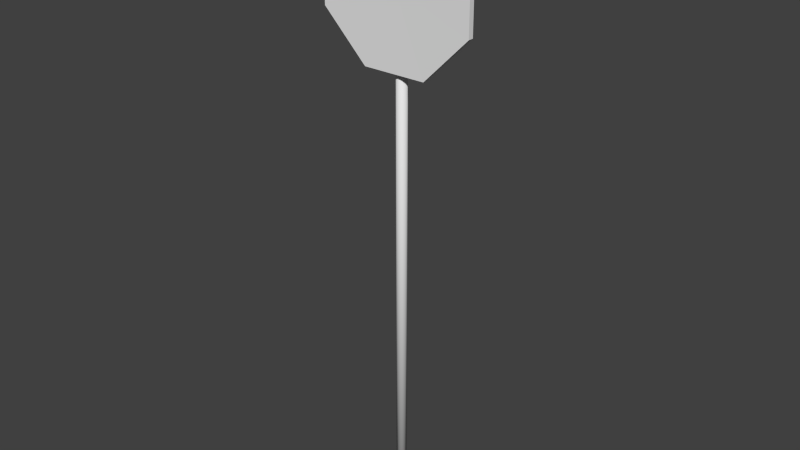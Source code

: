 # Source: signStop.blend  (saved by Blender 2.74.0; exported with 4.5.12 LTS)
import bpy
from mathutils import Matrix  # noqa: F401  (used for matrix-valued properties, if any)

bpy.ops.wm.read_factory_settings(use_empty=True)
scene = bpy.context.scene
scene.name = 'Scene'

# ---- collections
col_collection_1 = bpy.data.collections.new('Collection 1'); scene.collection.children.link(col_collection_1)

# ---- materials (node trees are filled in below, after node groups)
mat_material_002 = bpy.data.materials.new('Material.002')
mat_material_002.alpha_threshold = 0.0
mat_material_002.use_transparent_shadow = False
mat_material_002.roughness = 0.5

# ---- material node trees

# ---- world
world_world = bpy.data.worlds.new('World'); scene.world = world_world
world_world.color = (0.05088, 0.05088, 0.05088)
world_world.use_sun_shadow = False
world_world.sun_shadow_jitter_overblur = 0.0
world_world.cycles.sampling_method = 'MANUAL'
world_world.cycles.sample_map_resolution = 256

# ---- meshes
me_cylinder = bpy.data.meshes.new('Cylinder')
me_cylinder.from_pydata([(0.01719, -8.066e-09, -0.04151), (0.01719, 4.88, -0.04151), (0.03177, -6.174e-09, -0.03177), (0.03177, 4.88, -0.03177), (0.04151, -3.341e-09, -0.01719), (0.04151, 4.88, -0.01719), (0.04493, 9.242e-16, 4.756e-09), (0.04493, 4.88, -3.656e-07), (0.04151, 3.341e-09, 0.01719), (0.04151, 4.88, 0.01719), (0.03177, 6.174e-09, 0.03177), (0.03177, 4.88, 0.03177), (0.01719, 8.066e-09, 0.04151), (0.01719, 4.88, 0.04151), (0.2732, 5.131, 0.04735), (0.2732, 3.812, 0.04735), (0.6595, 4.199, 0.04735), (0.6595, 4.745, 0.04735), (0.6595, 4.199, 0.09307), (0.2732, 3.812, 0.09307), (0.2732, 5.131, 0.09307), (0.6595, 4.745, 0.09307), (0.05446, 4.187, 0.004267), (0.05032, 4.187, -0.01551), (0.03851, 4.187, -0.03318), (0.02084, 4.187, -0.04499), (0.05446, 4.132, 0.004267), (0.05032, 4.132, -0.01551), (0.03851, 4.132, -0.03318), (-0.03177, 4.187, -0.03177), (-0.01719, 4.187, -0.04151), (0.0, 4.187, -0.04493), (-0.04616, 4.132, 0.004267), (-0.04151, 4.132, -0.01719), (-0.03177, 4.132, -0.03177), (-0.01719, 4.132, -0.04151), (0.01719, 4.692, -0.04151), (0.03177, 4.692, -0.03177), (0.04151, 4.692, -0.01719), (0.04616, 4.692, 0.004267), (0.01719, 4.747, -0.04151), (0.03177, 4.747, -0.03177), (0.04151, 4.747, -0.01719), (0.04616, 4.747, 0.004267), (0.02084, 4.692, -0.04499), (0.03851, 4.692, -0.03318), (0.05032, 4.692, -0.01551), (0.05446, 4.692, 0.004267), (0.02084, 4.747, -0.04499), (0.03851, 4.747, -0.03318), (0.05032, 4.747, -0.01551), (0.05446, 4.747, 0.004267), (0.04616, 4.692, 0.04734), (0.04616, 4.747, 0.04734), (0.05446, 4.692, 0.04734), (0.05446, 4.747, 0.04734), (0.06606, 4.682, 0.04734), (0.06606, 4.756, 0.04734), (0.06606, 4.682, 0.05415), (0.06606, 4.756, 0.05415), (0.0, -8.731e-09, -0.04493), (0.0, 4.88, -0.04493), (-0.01719, -8.066e-09, -0.04151), (-0.01719, 4.88, -0.04151), (-0.03177, -6.174e-09, -0.03177), (-0.03177, 4.88, -0.03177), (-0.04151, -3.341e-09, -0.01719), (-0.04151, 4.88, -0.01719), (-0.04493, 9.242e-16, 4.756e-09), (-0.04493, 4.88, -3.656e-07), (-0.04151, 3.341e-09, 0.01719), (-0.04151, 4.88, 0.01719), (-0.03177, 6.174e-09, 0.03177), (-0.03177, 4.88, 0.03177), (-0.01719, 8.066e-09, 0.04151), (-0.01719, 4.88, 0.04151), (0.0, 8.731e-09, 0.04493), (0.0, 4.88, 0.04493), (-0.2732, 5.131, 0.04735), (-0.2732, 3.812, 0.04735), (-0.6595, 4.199, 0.04735), (-0.6595, 4.745, 0.04735), (0.0, 4.472, 0.05056), (-0.6595, 4.199, 0.09307), (-0.2732, 3.812, 0.09307), (-0.2732, 5.131, 0.09307), (-0.6595, 4.745, 0.09307), (0.0, 4.472, 0.08985), (0.02084, 4.132, -0.04499), (0.04616, 4.187, 0.004267), (0.04151, 4.187, -0.01719), (0.03177, 4.187, -0.03177), (0.01719, 4.187, -0.04151), (0.04616, 4.132, 0.004267), (0.04151, 4.132, -0.01719), (0.03177, 4.132, -0.03177), (0.01719, 4.132, -0.04151), (0.0, 4.132, -0.04493), (0.06606, 4.197, 0.05415), (0.06606, 4.123, 0.05415), (0.06606, 4.197, 0.04734), (0.06606, 4.123, 0.04734), (0.05446, 4.187, 0.04734), (0.05446, 4.132, 0.04734), (0.04616, 4.187, 0.04734), (0.04616, 4.132, 0.04734), (0.0, 4.692, -0.04493), (-0.01719, 4.692, -0.04151), (-0.03177, 4.692, -0.03177), (-0.04151, 4.692, -0.01719), (-0.04616, 4.692, 0.004267), (0.0, 4.747, -0.04493), (-0.01719, 4.747, -0.04151), (-0.03177, 4.747, -0.03177), (-0.04151, 4.747, -0.01719), (-0.04616, 4.747, 0.004267), (0.0, 4.692, -0.04914), (-0.02084, 4.692, -0.04499), (-0.03851, 4.692, -0.03318), (-0.05032, 4.692, -0.01551), (-0.05446, 4.692, 0.004267), (0.0, 4.747, -0.04914), (-0.02084, 4.747, -0.04499), (-0.03851, 4.747, -0.03318), (-0.05032, 4.747, -0.01551), (-0.05446, 4.747, 0.004267), (-2.97e-10, 3.812, 0.09307), (-2.97e-10, 3.812, 0.04735), (-2.97e-10, 5.131, 0.09307), (-2.97e-10, 5.131, 0.04735), (-0.04616, 4.692, 0.04734), (-0.04616, 4.747, 0.04734), (-0.05446, 4.692, 0.04734), (-0.05446, 4.747, 0.04734), (0.0, 4.682, 0.04734), (0.0, 4.756, 0.04734), (-0.06606, 4.682, 0.04734), (-0.06606, 4.756, 0.04734), (0.0, 4.682, 0.05415), (0.0, 4.756, 0.05415), (-0.06606, 4.682, 0.05415), (-0.06606, 4.756, 0.05415), (-9.743e-11, 8.99e-16, 4.626e-09), (4.954e-10, 4.88, -3.659e-07), (-0.04151, 4.187, -0.01719), (-0.04616, 4.187, 0.004267), (0.0, 4.132, -0.04914), (-0.02084, 4.132, -0.04499), (-0.03851, 4.132, -0.03318), (-0.05032, 4.132, -0.01551), (-0.05446, 4.132, 0.004267), (0.0, 4.187, -0.04914), (-0.02084, 4.187, -0.04499), (-0.03851, 4.187, -0.03318), (-0.05032, 4.187, -0.01551), (-0.05446, 4.187, 0.004267), (-0.04616, 4.132, 0.04734), (-0.04616, 4.187, 0.04734), (-0.05446, 4.132, 0.04734), (-0.05446, 4.187, 0.04734), (0.0, 4.123, 0.04734), (0.0, 4.197, 0.04734), (-0.06606, 4.123, 0.04734), (-0.06606, 4.197, 0.04734), (0.0, 4.123, 0.05415), (0.0, 4.197, 0.05415), (-0.06606, 4.123, 0.05415), (-0.06606, 4.197, 0.05415)], [], [(90, 89, 22, 23), (95, 96, 88, 28), (93, 94, 27, 26), (31, 92, 25, 151), (93, 26, 103, 105), (105, 103, 101, 160), (22, 89, 104, 102), (26, 22, 102, 103), (20, 128, 87), (14, 82, 129), (87, 126, 19), (82, 15, 127), (18, 87, 19), (21, 87, 18), (20, 87, 21), (14, 17, 82), (17, 16, 82), (16, 15, 82), (14, 20, 21, 17), (17, 21, 18, 16), (16, 18, 19, 15), (129, 128, 20, 14), (10, 11, 13, 12), (8, 9, 11, 10), (6, 7, 9, 8), (4, 5, 7, 6), (2, 3, 5, 4), (0, 1, 3, 2), (60, 61, 1, 0), (76, 77, 75, 74), (144, 154, 155, 145), (146, 147, 152, 151), (147, 148, 153, 152), (148, 149, 154, 153), (149, 150, 155, 154), (29, 153, 154, 144), (35, 147, 146, 97), (33, 149, 148, 34), (40, 41, 49, 48), (38, 37, 45, 46), (36, 106, 116, 44), (41, 42, 50, 49), (15, 19, 126, 127), (46, 50, 51, 47), (45, 49, 50, 46), (44, 48, 49, 45), (116, 121, 48, 44), (42, 43, 51, 50), (37, 36, 44, 45), (39, 38, 46, 47), (111, 40, 48, 121), (39, 47, 54, 52), (52, 54, 56, 134), (51, 43, 53, 55), (47, 51, 55, 54), (43, 39, 52, 53), (134, 56, 58, 138), (55, 53, 135, 57), (54, 55, 57, 56), (53, 52, 134, 135), (139, 138, 58, 59), (57, 135, 139, 59), (56, 57, 59, 58), (12, 13, 77, 76), (94, 95, 28, 27), (96, 97, 146, 88), (91, 90, 23, 24), (27, 23, 22, 26), (28, 24, 23, 27), (88, 25, 24, 28), (146, 151, 25, 88), (85, 87, 128), (78, 129, 82), (87, 84, 126), (82, 127, 79), (83, 84, 87), (86, 83, 87), (85, 86, 87), (78, 82, 81), (81, 82, 80), (80, 82, 79), (78, 81, 86, 85), (81, 80, 83, 86), (80, 79, 84, 83), (129, 78, 85, 128), (74, 75, 73, 72), (72, 73, 71, 70), (70, 71, 69, 68), (68, 69, 67, 66), (66, 67, 65, 64), (64, 65, 63, 62), (62, 63, 61, 60), (92, 91, 24, 25), (30, 152, 153, 29), (101, 100, 98, 99), (100, 161, 165, 98), (165, 164, 99, 98), (104, 105, 160, 161), (103, 102, 100, 101), (102, 104, 161, 100), (160, 101, 99, 164), (112, 122, 123, 113), (109, 119, 118, 108), (107, 117, 116, 106), (113, 123, 124, 114), (79, 127, 126, 84), (119, 120, 125, 124), (118, 119, 124, 123), (117, 118, 123, 122), (116, 117, 122, 121), (114, 124, 125, 115), (108, 118, 117, 107), (110, 120, 119, 109), (111, 121, 122, 112), (110, 130, 132, 120), (130, 134, 136, 132), (125, 133, 131, 115), (120, 132, 133, 125), (115, 131, 130, 110), (134, 138, 140, 136), (133, 137, 135, 131), (132, 136, 137, 133), (131, 135, 134, 130), (139, 141, 140, 138), (137, 141, 139, 135), (136, 140, 141, 137), (135, 139, 138, 134), (0, 2, 142), (64, 62, 142), (6, 8, 142), (70, 68, 142), (60, 0, 142), (12, 76, 142), (76, 74, 142), (2, 4, 142), (66, 64, 142), (8, 10, 142), (72, 70, 142), (62, 60, 142), (4, 6, 142), (68, 66, 142), (10, 12, 142), (74, 72, 142), (7, 5, 143), (67, 69, 143), (13, 11, 143), (73, 75, 143), (3, 1, 143), (63, 65, 143), (9, 7, 143), (69, 71, 143), (1, 61, 143), (77, 13, 143), (75, 77, 143), (5, 3, 143), (65, 67, 143), (11, 9, 143), (71, 73, 143), (61, 63, 143), (39, 43, 42, 38), (38, 42, 41, 37), (37, 41, 40, 36), (36, 40, 111, 106), (106, 111, 112, 107), (107, 112, 113, 108), (108, 113, 114, 109), (109, 114, 115, 110), (89, 93, 105, 104), (34, 148, 147, 35), (32, 150, 149, 33), (31, 151, 152, 30), (32, 156, 158, 150), (156, 160, 162, 158), (155, 159, 157, 145), (150, 158, 159, 155), (145, 157, 156, 32), (160, 164, 166, 162), (159, 163, 161, 157), (158, 162, 163, 159), (157, 161, 160, 156), (165, 167, 166, 164), (163, 167, 165, 161), (162, 166, 167, 163), (161, 165, 164, 160), (93, 89, 90, 94), (94, 90, 91, 95), (95, 91, 92, 96), (96, 92, 31, 97), (97, 31, 30, 35), (35, 30, 29, 34), (34, 29, 144, 33), (33, 144, 145, 32)])
me_cylinder.polygons.foreach_set('use_smooth', [1, 1, 1, 1, 1, 0, 1, 1, 0, 0, 0, 0, 0, 0, 0, 0, 0, 0, 0, 0, 0, 0, 1, 1, 1, 1, 1, 1, 1, 1, 1, 1, 1, 1, 1, 1, 1, 1, 1, 1, 1, 1, 0, 1, 1, 1, 1, 1, 1, 1, 1, 1, 0, 1, 1, 1, 0, 0, 0, 0, 0, 0, 0, 1, 1, 1, 1, 1, 1, 1, 1, 0, 0, 0, 0, 0, 0, 0, 0, 0, 0, 0, 0, 0, 0, 1, 1, 1, 1, 1, 1, 1, 1, 1, 0, 0, 0, 0, 0, 0, 0, 1, 1, 1, 1, 0, 1, 1, 1, 1, 1, 1, 1, 1, 1, 0, 1, 1, 1, 0, 0, 0, 0, 0, 0, 0, 0, 1, 1, 1, 1, 1, 1, 1, 1, 1, 1, 1, 1, 1, 1, 1, 1, 1, 1, 1, 1, 1, 1, 1, 1, 1, 1, 1, 1, 1, 1, 1, 1, 1, 1, 1, 1, 1, 1, 1, 1, 1, 1, 1, 1, 1, 0, 1, 1, 1, 0, 0, 0, 0, 0, 0, 0, 0, 1, 1, 1, 1, 1, 1, 1, 1])
_uv = me_cylinder.uv_layers.new(name='UVMap')
_uv.uv.foreach_set('vector', [0.7846, 0.6547, 0.7834, 0.6601, 0.7814, 0.6601, 0.7824, 0.6552, 0.7618, 0.6511, 0.7582, 0.6486, 0.7591, 0.6478, 0.7635, 0.6507, 0.7654, 0.6601, 0.7643, 0.6547, 0.7665, 0.6552, 0.7675, 0.6601, 0.7951, 0.6478, 0.7907, 0.6486, 0.7898, 0.6478, 0.7951, 0.6467, 0.7654, 0.6601, 0.7675, 0.6601, 0.7675, 0.671, 0.7654, 0.671, 0.7592, 0.6828, 0.7592, 0.6849, 0.7568, 0.6878, 0.7568, 0.6712, 0.7814, 0.6601, 0.7834, 0.6601, 0.7834, 0.671, 0.7814, 0.671, 0.7675, 0.6601, 0.7814, 0.6601, 0.7814, 0.671, 0.7675, 0.671, 0.5137, 0.8608, 0.3821, 0.8608, 0.3821, 0.543, 0.8618, 0.1058, 0.8129, 0.2239, 0.8129, 0.1058, 0.3821, 0.543, 0.3821, 0.2252, 0.5137, 0.2252, 0.8129, 0.2239, 0.8618, 0.342, 0.8129, 0.342, 0.6999, 0.4113, 0.3821, 0.543, 0.5137, 0.2252, 0.6999, 0.6746, 0.3821, 0.543, 0.6999, 0.4113, 0.5137, 0.8608, 0.3821, 0.543, 0.6999, 0.6746, 0.8618, 0.1058, 0.931, 0.175, 0.8129, 0.2239, 0.931, 0.175, 0.931, 0.2728, 0.8129, 0.2239, 0.931, 0.2728, 0.8618, 0.342, 0.8129, 0.2239, 0.07885, 0.1058, 0.07885, 0.09758, 0.1767, 0.09758, 0.1767, 0.1058, 0.1767, 0.1058, 0.1767, 0.09758, 0.2746, 0.09758, 0.2746, 0.1058, 0.2746, 0.1058, 0.2746, 0.09758, 0.3725, 0.09758, 0.3725, 0.1058, 0.8129, 0.1058, 0.8129, 0.09758, 0.8618, 0.09758, 0.8618, 0.1058, 0.9309, 0.4284, 0.9308, 0.9032, 0.9237, 0.9032, 0.9238, 0.4284, 0.938, 0.4283, 0.9378, 0.9032, 0.9308, 0.9032, 0.9309, 0.4284, 0.945, 0.4283, 0.9449, 0.9032, 0.9378, 0.9032, 0.938, 0.4283, 0.9521, 0.4282, 0.952, 0.9032, 0.9449, 0.9032, 0.945, 0.4283, 0.8461, 0.4282, 0.8458, 0.9031, 0.8387, 0.9031, 0.8391, 0.4282, 0.8532, 0.4281, 0.8529, 0.9031, 0.8458, 0.9031, 0.8461, 0.4282, 0.8603, 0.4281, 0.86, 0.9031, 0.8529, 0.9031, 0.8532, 0.4281, 0.9168, 0.4284, 0.9166, 0.9032, 0.9095, 0.9032, 0.9097, 0.4284, 0.8055, 0.6547, 0.8077, 0.6552, 0.8088, 0.6601, 0.8067, 0.6601, 0.7675, 0.639, 0.7675, 0.6337, 0.7814, 0.6337, 0.7814, 0.639, 0.7675, 0.6337, 0.7675, 0.6283, 0.7814, 0.6283, 0.7814, 0.6337, 0.7675, 0.6283, 0.7675, 0.623, 0.7814, 0.623, 0.7814, 0.6283, 0.7675, 0.623, 0.7675, 0.6179, 0.7814, 0.6179, 0.7814, 0.623, 0.803, 0.6511, 0.8047, 0.6507, 0.8077, 0.6552, 0.8055, 0.6547, 0.7495, 0.6486, 0.7486, 0.6478, 0.7538, 0.6467, 0.7538, 0.6478, 0.7434, 0.6547, 0.7412, 0.6552, 0.7442, 0.6507, 0.7459, 0.6511, 0.7907, 0.6486, 0.7871, 0.6511, 0.7854, 0.6507, 0.7898, 0.6478, 0.7643, 0.6547, 0.7618, 0.6511, 0.7635, 0.6507, 0.7665, 0.6552, 0.7582, 0.6486, 0.7538, 0.6478, 0.7538, 0.6467, 0.7591, 0.6478, 0.7871, 0.6511, 0.7846, 0.6547, 0.7824, 0.6552, 0.7854, 0.6507, 0.3725, 0.1058, 0.3725, 0.09758, 0.4214, 0.09758, 0.4214, 0.1058, 0.7675, 0.6551, 0.7814, 0.6551, 0.7814, 0.6601, 0.7675, 0.6601, 0.7675, 0.6497, 0.7814, 0.6497, 0.7814, 0.6551, 0.7675, 0.6551, 0.7675, 0.6444, 0.7814, 0.6444, 0.7814, 0.6497, 0.7675, 0.6497, 0.7675, 0.639, 0.7814, 0.639, 0.7814, 0.6444, 0.7675, 0.6444, 0.7846, 0.6547, 0.7834, 0.6601, 0.7814, 0.6601, 0.7824, 0.6552, 0.7618, 0.6511, 0.7582, 0.6486, 0.7591, 0.6478, 0.7635, 0.6507, 0.7654, 0.6601, 0.7643, 0.6547, 0.7665, 0.6552, 0.7675, 0.6601, 0.7951, 0.6478, 0.7907, 0.6486, 0.7898, 0.6478, 0.7951, 0.6467, 0.7654, 0.6601, 0.7675, 0.6601, 0.7675, 0.671, 0.7654, 0.671, 0.7592, 0.6828, 0.7592, 0.6849, 0.7568, 0.6878, 0.7568, 0.6712, 0.7814, 0.6601, 0.7834, 0.6601, 0.7834, 0.671, 0.7814, 0.671, 0.7675, 0.6601, 0.7814, 0.6601, 0.7814, 0.671, 0.7675, 0.671, 0.7885, 0.7202, 0.7885, 0.7064, 0.7993, 0.7064, 0.7993, 0.7202, 0.7401, 0.6878, 0.7568, 0.6878, 0.7568, 0.6896, 0.7401, 0.6896, 0.773, 0.6849, 0.773, 0.6828, 0.7755, 0.6712, 0.7755, 0.6878, 0.7592, 0.6849, 0.773, 0.6849, 0.7755, 0.6878, 0.7568, 0.6878, 0.773, 0.6828, 0.7592, 0.6828, 0.7568, 0.6712, 0.7755, 0.6712, 0.7755, 0.7062, 0.7568, 0.7062, 0.7568, 0.6896, 0.7755, 0.6896, 0.7736, 0.7451, 0.757, 0.7451, 0.757, 0.7434, 0.7736, 0.7434, 0.7568, 0.6878, 0.7755, 0.6878, 0.7755, 0.6896, 0.7568, 0.6896, 0.9238, 0.4284, 0.9237, 0.9032, 0.9166, 0.9032, 0.9168, 0.4284, 0.7643, 0.6547, 0.7618, 0.6511, 0.7635, 0.6507, 0.7665, 0.6552, 0.7582, 0.6486, 0.7538, 0.6478, 0.7538, 0.6467, 0.7591, 0.6478, 0.7871, 0.6511, 0.7846, 0.6547, 0.7824, 0.6552, 0.7854, 0.6507, 0.7675, 0.6551, 0.7814, 0.6551, 0.7814, 0.6601, 0.7675, 0.6601, 0.7675, 0.6497, 0.7814, 0.6497, 0.7814, 0.6551, 0.7675, 0.6551, 0.7675, 0.6444, 0.7814, 0.6444, 0.7814, 0.6497, 0.7675, 0.6497, 0.7675, 0.639, 0.7814, 0.639, 0.7814, 0.6444, 0.7675, 0.6444, 0.2504, 0.8608, 0.3821, 0.543, 0.3821, 0.8608, 0.7639, 0.1058, 0.8129, 0.1058, 0.8129, 0.2239, 0.3821, 0.543, 0.2504, 0.2252, 0.3821, 0.2252, 0.8129, 0.2239, 0.8129, 0.342, 0.7639, 0.342, 0.06428, 0.4113, 0.2504, 0.2252, 0.3821, 0.543, 0.06428, 0.6746, 0.06428, 0.4113, 0.3821, 0.543, 0.2504, 0.8608, 0.06428, 0.6746, 0.3821, 0.543, 0.7639, 0.1058, 0.8129, 0.2239, 0.6947, 0.175, 0.6947, 0.175, 0.8129, 0.2239, 0.6947, 0.2728, 0.6947, 0.2728, 0.8129, 0.2239, 0.7639, 0.342, 0.7639, 0.1058, 0.6661, 0.1058, 0.6661, 0.09758, 0.7639, 0.09758, 0.6661, 0.1058, 0.5682, 0.1058, 0.5682, 0.09758, 0.6661, 0.09758, 0.5682, 0.1058, 0.4703, 0.1058, 0.4703, 0.09758, 0.5682, 0.09758, 0.8129, 0.1058, 0.7639, 0.1058, 0.7639, 0.09758, 0.8129, 0.09758, 0.9097, 0.4284, 0.9095, 0.9032, 0.9024, 0.9032, 0.9026, 0.4284, 0.9026, 0.4284, 0.9024, 0.9032, 0.8953, 0.9032, 0.8956, 0.4283, 0.8956, 0.4283, 0.8953, 0.9032, 0.8883, 0.9032, 0.8885, 0.4283, 0.8885, 0.4283, 0.8883, 0.9032, 0.8812, 0.9031, 0.8814, 0.4282, 0.8814, 0.4282, 0.8812, 0.9031, 0.8741, 0.9031, 0.8744, 0.4282, 0.8744, 0.4282, 0.8741, 0.9031, 0.867, 0.9031, 0.8673, 0.4281, 0.8673, 0.4281, 0.867, 0.9031, 0.86, 0.9031, 0.8603, 0.4281, 0.7907, 0.6486, 0.7871, 0.6511, 0.7854, 0.6507, 0.7898, 0.6478, 0.7994, 0.6486, 0.8003, 0.6478, 0.8047, 0.6507, 0.803, 0.6511, 0.7568, 0.6878, 0.7755, 0.6878, 0.7755, 0.6896, 0.7568, 0.6896, 0.7736, 0.7451, 0.757, 0.7451, 0.757, 0.7434, 0.7736, 0.7434, 0.7755, 0.7062, 0.7568, 0.7062, 0.7568, 0.6896, 0.7755, 0.6896, 0.773, 0.6828, 0.7592, 0.6828, 0.7568, 0.6712, 0.7755, 0.6712, 0.7592, 0.6849, 0.773, 0.6849, 0.7755, 0.6878, 0.7568, 0.6878, 0.773, 0.6849, 0.773, 0.6828, 0.7755, 0.6712, 0.7755, 0.6878, 0.7401, 0.6878, 0.7568, 0.6878, 0.7568, 0.6896, 0.7401, 0.6896, 0.7994, 0.6486, 0.8003, 0.6478, 0.8047, 0.6507, 0.803, 0.6511, 0.7434, 0.6547, 0.7412, 0.6552, 0.7442, 0.6507, 0.7459, 0.6511, 0.7495, 0.6486, 0.7486, 0.6478, 0.7538, 0.6467, 0.7538, 0.6478, 0.803, 0.6511, 0.8047, 0.6507, 0.8077, 0.6552, 0.8055, 0.6547, 0.4703, 0.1058, 0.4214, 0.1058, 0.4214, 0.09758, 0.4703, 0.09758, 0.7675, 0.623, 0.7675, 0.6179, 0.7814, 0.6179, 0.7814, 0.623, 0.7675, 0.6283, 0.7675, 0.623, 0.7814, 0.623, 0.7814, 0.6283, 0.7675, 0.6337, 0.7675, 0.6283, 0.7814, 0.6283, 0.7814, 0.6337, 0.7675, 0.639, 0.7675, 0.6337, 0.7814, 0.6337, 0.7814, 0.639, 0.8055, 0.6547, 0.8077, 0.6552, 0.8088, 0.6601, 0.8067, 0.6601, 0.7459, 0.6511, 0.7442, 0.6507, 0.7486, 0.6478, 0.7495, 0.6486, 0.7422, 0.6601, 0.7401, 0.6601, 0.7412, 0.6552, 0.7434, 0.6547, 0.7951, 0.6478, 0.7951, 0.6467, 0.8003, 0.6478, 0.7994, 0.6486, 0.7422, 0.6601, 0.7422, 0.671, 0.7401, 0.671, 0.7401, 0.6601, 0.7518, 0.742, 0.7401, 0.7395, 0.7568, 0.7395, 0.7538, 0.742, 0.8088, 0.6601, 0.8088, 0.671, 0.8067, 0.671, 0.8067, 0.6601, 0.7675, 0.6179, 0.7675, 0.6071, 0.7814, 0.6071, 0.7814, 0.6179, 0.751, 0.7202, 0.7401, 0.7202, 0.7401, 0.7064, 0.751, 0.7064, 0.7736, 0.7395, 0.7736, 0.7412, 0.757, 0.7412, 0.757, 0.7395, 0.7538, 0.7558, 0.7568, 0.7582, 0.7401, 0.7582, 0.7518, 0.7558, 0.7538, 0.742, 0.7568, 0.7395, 0.7568, 0.7582, 0.7538, 0.7558, 0.7518, 0.7558, 0.7401, 0.7582, 0.7401, 0.7395, 0.7518, 0.742, 0.7585, 0.7392, 0.7419, 0.7392, 0.7419, 0.7205, 0.7585, 0.7205, 0.757, 0.7432, 0.757, 0.7415, 0.7736, 0.7415, 0.7736, 0.7432, 0.7401, 0.7205, 0.7419, 0.7205, 0.7419, 0.7392, 0.7401, 0.7392, 0.7604, 0.7392, 0.7587, 0.7392, 0.7587, 0.7205, 0.7604, 0.7205, 0.8527, 0.4254, 0.8461, 0.4282, 0.8425, 0.4104, 0.8603, 0.4068, 0.8603, 0.4139, 0.8425, 0.4104, 0.8325, 0.4255, 0.8275, 0.4206, 0.8425, 0.4104, 0.846, 0.3926, 0.8525, 0.3953, 0.8425, 0.4104, 0.8576, 0.4204, 0.8527, 0.4254, 0.8425, 0.4104, 0.8247, 0.407, 0.8274, 0.4004, 0.8425, 0.4104, 0.8274, 0.4004, 0.8324, 0.3954, 0.8425, 0.4104, 0.8461, 0.4282, 0.8391, 0.4282, 0.8425, 0.4104, 0.8575, 0.4003, 0.8603, 0.4068, 0.8425, 0.4104, 0.8275, 0.4206, 0.8248, 0.414, 0.8425, 0.4104, 0.8389, 0.3927, 0.846, 0.3926, 0.8425, 0.4104, 0.8603, 0.4139, 0.8576, 0.4204, 0.8425, 0.4104, 0.8391, 0.4282, 0.8325, 0.4255, 0.8425, 0.4104, 0.8525, 0.3953, 0.8575, 0.4003, 0.8425, 0.4104, 0.8248, 0.414, 0.8247, 0.407, 0.8425, 0.4104, 0.8324, 0.3954, 0.8389, 0.3927, 0.8425, 0.4104, 0.8322, 0.9058, 0.8387, 0.9031, 0.8422, 0.9209, 0.8573, 0.931, 0.8523, 0.936, 0.8422, 0.9209, 0.8244, 0.9244, 0.8245, 0.9173, 0.8422, 0.9209, 0.8387, 0.9387, 0.8321, 0.9359, 0.8422, 0.9209, 0.8458, 0.9031, 0.8523, 0.9058, 0.8422, 0.9209, 0.86, 0.9174, 0.86, 0.9244, 0.8422, 0.9209, 0.8272, 0.9108, 0.8322, 0.9058, 0.8422, 0.9209, 0.8523, 0.936, 0.8458, 0.9387, 0.8422, 0.9209, 0.8523, 0.9058, 0.8573, 0.9108, 0.8422, 0.9209, 0.8271, 0.9309, 0.8244, 0.9244, 0.8422, 0.9209, 0.8321, 0.9359, 0.8271, 0.9309, 0.8422, 0.9209, 0.8387, 0.9031, 0.8458, 0.9031, 0.8422, 0.9209, 0.86, 0.9244, 0.8573, 0.931, 0.8422, 0.9209, 0.8245, 0.9173, 0.8272, 0.9108, 0.8422, 0.9209, 0.8458, 0.9387, 0.8387, 0.9387, 0.8422, 0.9209, 0.8573, 0.9108, 0.86, 0.9174, 0.8422, 0.9209, 0.7885, 0.7064, 0.7885, 0.7202, 0.7829, 0.7202, 0.7829, 0.7064, 0.7829, 0.7064, 0.7829, 0.7202, 0.7785, 0.7202, 0.7785, 0.7064, 0.7785, 0.7064, 0.7785, 0.7202, 0.7741, 0.7202, 0.7741, 0.7064, 0.7741, 0.7064, 0.7741, 0.7202, 0.7697, 0.7202, 0.7697, 0.7064, 0.7697, 0.7064, 0.7697, 0.7202, 0.7653, 0.7202, 0.7653, 0.7064, 0.7653, 0.7064, 0.7653, 0.7202, 0.7609, 0.7202, 0.7609, 0.7064, 0.7609, 0.7064, 0.7609, 0.7202, 0.7565, 0.7202, 0.7565, 0.7064, 0.7565, 0.7064, 0.7565, 0.7202, 0.751, 0.7202, 0.751, 0.7064, 0.7885, 0.7202, 0.7885, 0.7064, 0.7993, 0.7064, 0.7993, 0.7202, 0.7459, 0.6511, 0.7442, 0.6507, 0.7486, 0.6478, 0.7495, 0.6486, 0.7422, 0.6601, 0.7401, 0.6601, 0.7412, 0.6552, 0.7434, 0.6547, 0.7951, 0.6478, 0.7951, 0.6467, 0.8003, 0.6478, 0.7994, 0.6486, 0.7422, 0.6601, 0.7422, 0.671, 0.7401, 0.671, 0.7401, 0.6601, 0.7518, 0.742, 0.7401, 0.7395, 0.7568, 0.7395, 0.7538, 0.742, 0.8088, 0.6601, 0.8088, 0.671, 0.8067, 0.671, 0.8067, 0.6601, 0.7675, 0.6179, 0.7675, 0.6071, 0.7814, 0.6071, 0.7814, 0.6179, 0.751, 0.7202, 0.7401, 0.7202, 0.7401, 0.7064, 0.751, 0.7064, 0.7736, 0.7395, 0.7736, 0.7412, 0.757, 0.7412, 0.757, 0.7395, 0.7538, 0.7558, 0.7568, 0.7582, 0.7401, 0.7582, 0.7518, 0.7558, 0.7538, 0.742, 0.7568, 0.7395, 0.7568, 0.7582, 0.7538, 0.7558, 0.7518, 0.7558, 0.7401, 0.7582, 0.7401, 0.7395, 0.7518, 0.742, 0.7585, 0.7392, 0.7419, 0.7392, 0.7419, 0.7205, 0.7585, 0.7205, 0.757, 0.7432, 0.757, 0.7415, 0.7736, 0.7415, 0.7736, 0.7432, 0.7401, 0.7205, 0.7419, 0.7205, 0.7419, 0.7392, 0.7401, 0.7392, 0.7604, 0.7392, 0.7587, 0.7392, 0.7587, 0.7205, 0.7604, 0.7205, 0.7885, 0.7064, 0.7885, 0.7202, 0.7829, 0.7202, 0.7829, 0.7064, 0.7829, 0.7064, 0.7829, 0.7202, 0.7785, 0.7202, 0.7785, 0.7064, 0.7785, 0.7064, 0.7785, 0.7202, 0.7741, 0.7202, 0.7741, 0.7064, 0.7741, 0.7064, 0.7741, 0.7202, 0.7697, 0.7202, 0.7697, 0.7064, 0.7697, 0.7064, 0.7697, 0.7202, 0.7653, 0.7202, 0.7653, 0.7064, 0.7653, 0.7064, 0.7653, 0.7202, 0.7609, 0.7202, 0.7609, 0.7064, 0.7609, 0.7064, 0.7609, 0.7202, 0.7565, 0.7202, 0.7565, 0.7064, 0.7565, 0.7064, 0.7565, 0.7202, 0.751, 0.7202, 0.751, 0.7064])
me_cylinder.materials.append(mat_material_002)
me_cylinder.use_remesh_preserve_volume = False
me_cylinder.use_remesh_preserve_attributes = False
me_cylinder.use_mirror_vertex_groups = False
me_cylinder.use_paint_bone_selection = False
me_cylinder.use_paint_mask = True
me_cylinder.update()

# ---- objects
ob_cylinder = bpy.data.objects.new('Cylinder', me_cylinder)

# ---- transforms, parenting, visibility, modifiers, constraints
ob_cylinder.location = (0.0, 0.0, 0.0)
ob_cylinder.rotation_euler = (1.571, -0.0, 0.0)
ob_cylinder.lineart.crease_threshold = 0.0

# ---- collection membership
col_collection_1.objects.link(ob_cylinder)

# ---- scene / render settings (as saved in the file)
scene.frame_start = 1; scene.frame_end = 250; scene.frame_set(1)
scene.render.engine = 'BLENDER_EEVEE_NEXT'
scene.render.resolution_percentage = 50
scene.render.dither_intensity = 0.0
scene.cycles.use_denoising = False
scene.cycles.samples = 10
scene.cycles.sampling_pattern = 'TABULATED_SOBOL'
scene.cycles.light_sampling_threshold = 0.0
scene.cycles.use_adaptive_sampling = False
scene.cycles.use_light_tree = False
scene.cycles.blur_glossy = 0.0
scene.cycles.pixel_filter_type = 'GAUSSIAN'
scene.cycles.sample_clamp_indirect = 0.0
scene.view_settings.view_transform = 'Standard'
bpy.context.view_layer.update()

# ---- added for rendering (the .blend has no active camera and no usable light): camera, sun
cam_auto = bpy.data.cameras.new('AutoCamera')
cam_auto.lens = 50.0
cam_auto.sensor_width = 36.0
cam_auto.clip_end = 1000.0
ob_auto_camera = bpy.data.objects.new('AutoCamera', cam_auto)
scene.collection.objects.link(ob_auto_camera)
ob_auto_camera.location = (4.90373, -5.90644, 6.48865)
ob_auto_camera.rotation_euler = (1.09748, -7.21219e-08, 0.694738)
scene.camera = ob_auto_camera
light_auto_sun = bpy.data.lights.new('AutoSun', 'SUN')
light_auto_sun.energy = 3.0
light_auto_sun.angle = 0.0523599
ob_auto_sun = bpy.data.objects.new('AutoSun', light_auto_sun)
scene.collection.objects.link(ob_auto_sun)
ob_auto_sun.rotation_euler = (0.872665, 0.174533, 0.523599)
bpy.context.view_layer.update()
